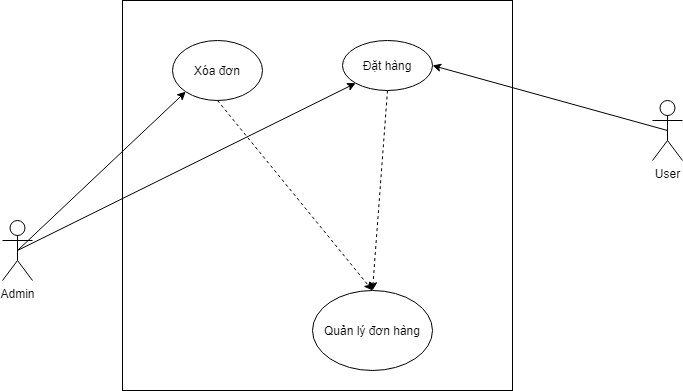

The diagram above was exported from draw.io. Its source (the exported page's mxGraphModel, read from the mxfile embedded in the PNG):
<mxGraphModel dx="1209" dy="663" grid="1" gridSize="10" guides="1" tooltips="1" connect="1" arrows="1" fold="1" page="1" pageScale="1" pageWidth="1169" pageHeight="1654" math="0" shadow="0">
  <root>
    <mxCell id="0" />
    <mxCell id="1" parent="0" />
    <mxCell id="LghbIgtzkDMzPKAcOW0U-1" value="Quản lý đơn hàng" style="ellipse;whiteSpace=wrap;html=1;" vertex="1" parent="1">
      <mxGeometry x="530" y="300" width="120" height="80" as="geometry" />
    </mxCell>
    <mxCell id="LghbIgtzkDMzPKAcOW0U-2" value="Đặt hàng" style="ellipse;whiteSpace=wrap;html=1;" vertex="1" parent="1">
      <mxGeometry x="560" y="50" width="90" height="50" as="geometry" />
    </mxCell>
    <mxCell id="LghbIgtzkDMzPKAcOW0U-3" value="Xóa đơn" style="ellipse;whiteSpace=wrap;html=1;" vertex="1" parent="1">
      <mxGeometry x="390" y="50" width="90" height="60" as="geometry" />
    </mxCell>
    <mxCell id="LghbIgtzkDMzPKAcOW0U-5" value="User" style="shape=umlActor;verticalLabelPosition=bottom;verticalAlign=top;html=1;outlineConnect=0;" vertex="1" parent="1">
      <mxGeometry x="870" y="110" width="30" height="60" as="geometry" />
    </mxCell>
    <mxCell id="LghbIgtzkDMzPKAcOW0U-6" value="Admin" style="shape=umlActor;verticalLabelPosition=bottom;verticalAlign=top;html=1;outlineConnect=0;" vertex="1" parent="1">
      <mxGeometry x="220" y="230" width="30" height="60" as="geometry" />
    </mxCell>
    <mxCell id="LghbIgtzkDMzPKAcOW0U-8" value="" style="endArrow=classic;html=1;entryX=0.5;entryY=0;entryDx=0;entryDy=0;exitX=0.5;exitY=1;exitDx=0;exitDy=0;dashed=1;" edge="1" parent="1" source="LghbIgtzkDMzPKAcOW0U-2" target="LghbIgtzkDMzPKAcOW0U-1">
      <mxGeometry width="50" height="50" relative="1" as="geometry">
        <mxPoint x="560" y="370" as="sourcePoint" />
        <mxPoint x="610" y="320" as="targetPoint" />
      </mxGeometry>
    </mxCell>
    <mxCell id="LghbIgtzkDMzPKAcOW0U-9" value="" style="endArrow=classic;html=1;entryX=0.5;entryY=0;entryDx=0;entryDy=0;exitX=0.5;exitY=1;exitDx=0;exitDy=0;dashed=1;" edge="1" parent="1" source="LghbIgtzkDMzPKAcOW0U-3" target="LghbIgtzkDMzPKAcOW0U-1">
      <mxGeometry width="50" height="50" relative="1" as="geometry">
        <mxPoint x="665" y="130" as="sourcePoint" />
        <mxPoint x="510" y="160" as="targetPoint" />
      </mxGeometry>
    </mxCell>
    <mxCell id="LghbIgtzkDMzPKAcOW0U-10" value="" style="endArrow=classic;html=1;entryX=1;entryY=0.5;entryDx=0;entryDy=0;exitX=0.5;exitY=0.5;exitDx=0;exitDy=0;exitPerimeter=0;" edge="1" parent="1" source="LghbIgtzkDMzPKAcOW0U-5" target="LghbIgtzkDMzPKAcOW0U-2">
      <mxGeometry width="50" height="50" relative="1" as="geometry">
        <mxPoint x="560" y="370" as="sourcePoint" />
        <mxPoint x="610" y="320" as="targetPoint" />
      </mxGeometry>
    </mxCell>
    <mxCell id="LghbIgtzkDMzPKAcOW0U-11" value="" style="endArrow=classic;html=1;entryX=0;entryY=1;entryDx=0;entryDy=0;exitX=0.5;exitY=0.5;exitDx=0;exitDy=0;exitPerimeter=0;" edge="1" parent="1" source="LghbIgtzkDMzPKAcOW0U-6" target="LghbIgtzkDMzPKAcOW0U-3">
      <mxGeometry width="50" height="50" relative="1" as="geometry">
        <mxPoint x="560" y="370" as="sourcePoint" />
        <mxPoint x="610" y="320" as="targetPoint" />
      </mxGeometry>
    </mxCell>
    <mxCell id="LghbIgtzkDMzPKAcOW0U-12" value="" style="endArrow=classic;html=1;entryX=0;entryY=1;entryDx=0;entryDy=0;exitX=0.5;exitY=0.5;exitDx=0;exitDy=0;exitPerimeter=0;" edge="1" parent="1" source="LghbIgtzkDMzPKAcOW0U-6" target="LghbIgtzkDMzPKAcOW0U-2">
      <mxGeometry width="50" height="50" relative="1" as="geometry">
        <mxPoint x="560" y="370" as="sourcePoint" />
        <mxPoint x="610" y="320" as="targetPoint" />
      </mxGeometry>
    </mxCell>
    <mxCell id="LghbIgtzkDMzPKAcOW0U-13" value="" style="whiteSpace=wrap;html=1;aspect=fixed;fillColor=none;" vertex="1" parent="1">
      <mxGeometry x="340" y="10" width="390" height="390" as="geometry" />
    </mxCell>
  </root>
</mxGraphModel>